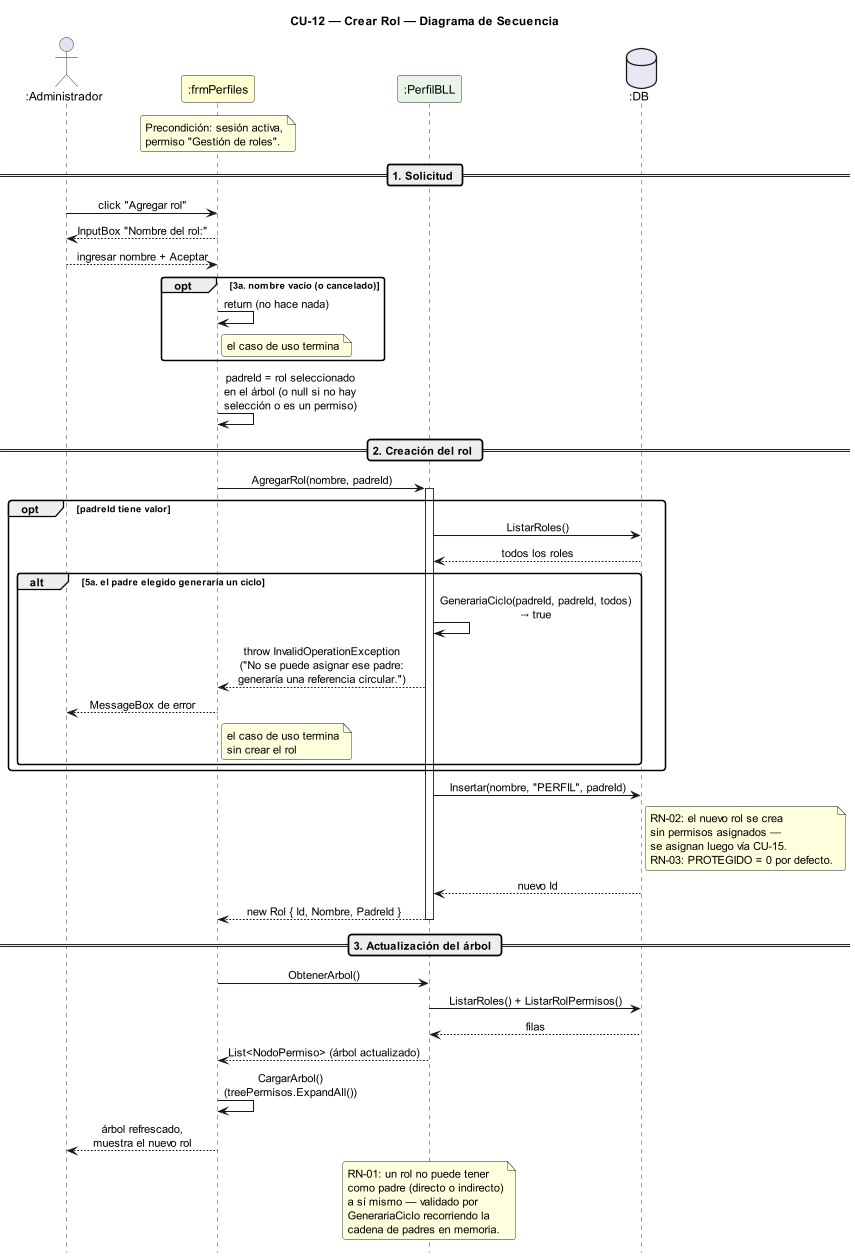

The diagram above was rendered by PlantUML. Its source (embedded in the PNG):
@startuml DiagramaSecuencia_CU12_CrearRol

title CU-12 — Crear Rol — Diagrama de Secuencia

skinparam shadowing false
skinparam roundcorner 6
skinparam sequenceArrowThickness 1.2
skinparam ParticipantPadding 14
skinparam sequenceMessageAlign center
hide footbox
scale 0.85

' ─────────────────────────────────────────
' Participantes en orden de aparición
' ─────────────────────────────────────────
actor       ":Administrador"  as A
participant ":frmPerfiles"    as FP #FEFECE
participant ":PerfilBLL"      as PB #E8F4E8
database    ":DB"             as DB #E8E8F4

note over FP
  Precondición: sesión activa,
  permiso "Gestión de roles".
end note

' ─────────────────────────────────────────
' SOLICITUD
' ─────────────────────────────────────────
== 1. Solicitud ==

A -> FP : click "Agregar rol"
FP --> A : InputBox "Nombre del rol:"
A --> FP : ingresar nombre + Aceptar

opt 3a. nombre vacío (o cancelado)
  FP -> FP : return (no hace nada)
  note right of FP : el caso de uso termina
end

FP -> FP : padreId = rol seleccionado\nen el árbol (o null si no hay\nselección o es un permiso)

' ─────────────────────────────────────────
' CREACIÓN DEL ROL
' ─────────────────────────────────────────
== 2. Creación del rol ==

FP -> PB : AgregarRol(nombre, padreId)
activate PB

opt padreId tiene valor
  PB -> DB : ListarRoles()
  DB --> PB : todos los roles

  alt 5a. el padre elegido generaría un ciclo
    PB -> PB : GenerariaCiclo(padreId, padreId, todos)\n→ true
    PB --> FP : throw InvalidOperationException\n("No se puede asignar ese padre:\ngeneraría una referencia circular.")
    FP --> A : MessageBox de error
    note right of FP : el caso de uso termina\nsin crear el rol
  end
end

PB -> DB : Insertar(nombre, "PERFIL", padreId)
note right of DB
  RN-02: el nuevo rol se crea
  sin permisos asignados —
  se asignan luego vía CU-15.
  RN-03: PROTEGIDO = 0 por defecto.
end note
DB --> PB : nuevo Id
PB --> FP : new Rol { Id, Nombre, PadreId }
deactivate PB

' ─────────────────────────────────────────
' ACTUALIZACIÓN DEL ÁRBOL
' ─────────────────────────────────────────
== 3. Actualización del árbol ==

FP -> PB : ObtenerArbol()
PB -> DB : ListarRoles() + ListarRolPermisos()
DB --> PB : filas
PB --> FP : List<NodoPermiso> (árbol actualizado)
FP -> FP : CargarArbol()\n(treePermisos.ExpandAll())
FP --> A : árbol refrescado,\nmuestra el nuevo rol

note over PB
  RN-01: un rol no puede tener
  como padre (directo o indirecto)
  a sí mismo — validado por
  GenerariaCiclo recorriendo la
  cadena de padres en memoria.
end note

@enduml